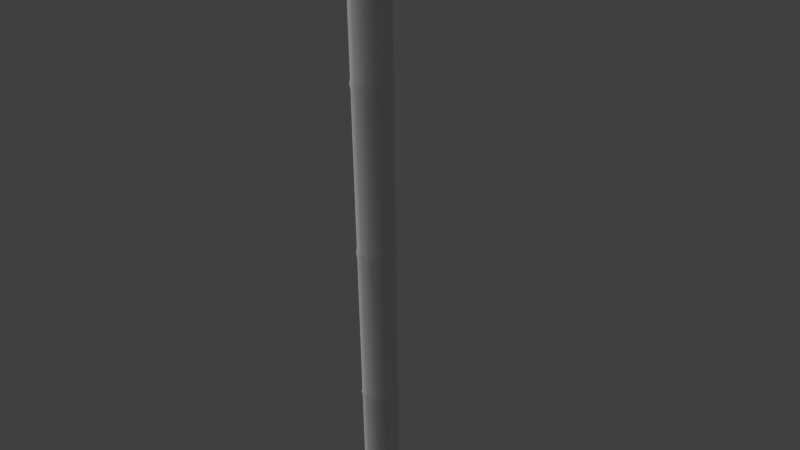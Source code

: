 # Source: bamboo.blend  (saved by Blender 2.59.0; exported with 4.5.12 LTS)
import bpy
from mathutils import Matrix  # noqa: F401  (used for matrix-valued properties, if any)

bpy.ops.wm.read_factory_settings(use_empty=True)
scene = bpy.context.scene
scene.name = 'Scene'

# ---- collections
col_collection_1 = bpy.data.collections.new('Collection 1'); scene.collection.children.link(col_collection_1)

# ---- materials (node trees are filled in below, after node groups)
mat_bamboo = bpy.data.materials.new('bamboo')
mat_bamboo.alpha_threshold = 0.0
mat_bamboo.use_transparent_shadow = False
mat_bamboo.roughness = 0.5
mat_bamboo.specular_intensity = 0.8554
mat_bamboo.line_color = (0.0, 0.0, 0.0, 1.0)

# ---- material node trees

# ---- world
world_world = bpy.data.worlds.new('World'); scene.world = world_world
world_world.color = (0.05088, 0.05088, 0.05088)
world_world.use_sun_shadow = False
world_world.sun_shadow_jitter_overblur = 0.0
world_world.cycles.sampling_method = 'MANUAL'
world_world.cycles.sample_map_resolution = 256

# ---- cameras
cam_camera = bpy.data.cameras.new('Camera')
cam_camera.clip_end = 100.0
cam_camera.lens = 35.0
cam_camera.ortho_scale = 7.314
cam_camera.dof.focus_distance = 0.0
cam_camera.dof.aperture_fstop = 128.0

# ---- lights
light_lamp = bpy.data.lights.new('Lamp', 'SUN')
light_lamp.transmission_factor = 0.0
light_lamp.cutoff_distance = 30.0
light_lamp.angle = 1.571
light_lamp.energy = 1.0
light_lamp.shadow_buffer_clip_start = 1.001
light_lamp.shadow_soft_size = 1.0
light_lamp.shadow_cascade_max_distance = 1000.0
light_lamp.cycles.use_multiple_importance_sampling = False

# ---- meshes
me_cylinder = bpy.data.meshes.new('Cylinder')
me_cylinder.from_pydata([(0.0, 0.6, -10.0), (0.3527, 0.4854, -10.0), (0.5706, 0.1854, -10.0), (0.5706, -0.1854, -10.0), (0.3527, -0.4854, -10.0), (-5.245e-08, -0.6, -10.0), (-0.3527, -0.4854, -10.0), (-0.5706, -0.1854, -10.0), (-0.5706, 0.1854, -10.0), (-0.3527, 0.4854, -10.0), (3.91e-07, 0.6, 10.0), (0.3527, 0.4854, 10.0), (0.5706, 0.1854, 10.0), (0.5706, -0.1854, 10.0), (0.3527, -0.4854, 10.0), (-1.159e-06, -0.6, 10.0), (-0.3527, -0.4854, 10.0), (-0.5706, -0.1854, 10.0), (-0.5706, 0.1854, 10.0), (-0.3527, 0.4854, 10.0), (0.3527, 0.4854, 0.0), (1.955e-07, 0.6, 0.0), (0.5706, 0.1854, 0.0), (0.5706, -0.1854, 0.0), (0.3527, -0.4854, 0.0), (-6.056e-07, -0.6, 0.0), (-0.3527, -0.4854, 0.0), (-0.5706, -0.1854, 0.0), (-0.5706, 0.1854, 0.0), (-0.3527, 0.4854, 0.0), (0.3527, 0.4854, -5.0), (0.3527, 0.4854, 5.0), (9.775e-08, 0.6, -5.0), (2.933e-07, 0.6, 5.0), (0.5706, 0.1854, -5.0), (0.5706, 0.1854, 5.0), (0.5706, -0.1854, -5.0), (0.5706, -0.1854, 5.0), (0.3527, -0.4854, -5.0), (0.3527, -0.4854, 5.0), (-3.29e-07, -0.6, -5.0), (-8.822e-07, -0.6, 5.0), (-0.3527, -0.4854, -5.0), (-0.3527, -0.4854, 5.0), (-0.5706, -0.1854, -5.0), (-0.5706, -0.1854, 5.0), (-0.5706, 0.1854, -5.0), (-0.5706, 0.1854, 5.0), (-0.3527, 0.4854, -5.0), (-0.3527, 0.4854, 5.0), (0.335, 0.4611, -9.836), (1.264e-09, 0.57, -9.836), (0.5421, 0.1761, -9.836), (0.5421, -0.1761, -9.836), (0.335, -0.4611, -9.836), (-6.025e-08, -0.57, -9.836), (-0.335, -0.4611, -9.836), (-0.5421, -0.1761, -9.836), (-0.5421, 0.1761, -9.836), (-0.335, 0.4611, -9.836), (0.335, 0.4611, -5.14), (8.848e-08, 0.57, -5.14), (0.5421, 0.1761, -5.14), (0.5421, -0.1761, -5.14), (0.335, -0.4611, -5.14), (-3.07e-07, -0.57, -5.14), (-0.335, -0.4611, -5.14), (-0.5421, -0.1761, -5.14), (-0.5421, 0.1761, -5.14), (-0.335, 0.4611, -5.14), (0.335, 0.4611, -4.87), (9.349e-08, 0.57, -4.87), (0.5421, 0.1761, -4.87), (0.5421, -0.1761, -4.87), (0.335, -0.4611, -4.87), (-3.212e-07, -0.57, -4.87), (-0.335, -0.4611, -4.87), (-0.5421, -0.1761, -4.87), (-0.5421, 0.1761, -4.87), (-0.335, 0.4611, -4.87), (0.335, 0.4611, -0.184), (1.805e-07, 0.57, -0.184), (0.5421, 0.1761, -0.184), (0.5421, -0.1761, -0.184), (0.335, -0.4611, -0.184), (-5.674e-07, -0.57, -0.184), (-0.335, -0.4611, -0.184), (-0.5421, -0.1761, -0.184), (-0.5421, 0.1761, -0.184), (-0.335, 0.4611, -0.184), (0.335, 0.4611, 0.1284), (1.863e-07, 0.57, 0.1284), (0.5421, 0.1761, 0.1284), (0.5421, -0.1761, 0.1284), (0.335, -0.4611, 0.1284), (-5.838e-07, -0.57, 0.1284), (-0.335, -0.4611, 0.1284), (-0.5421, -0.1761, 0.1284), (-0.5421, 0.1761, 0.1284), (-0.335, 0.4611, 0.1284), (0.335, 0.4611, 4.819), (2.734e-07, 0.57, 4.819), (0.5421, 0.1761, 4.819), (0.5421, -0.1761, 4.819), (0.335, -0.4611, 4.819), (-8.303e-07, -0.57, 4.819), (-0.335, -0.4611, 4.819), (-0.5421, -0.1761, 4.819), (-0.5421, 0.1761, 4.819), (-0.335, 0.4611, 4.819), (0.335, 0.4611, 5.135), (2.793e-07, 0.57, 5.135), (0.5421, 0.1761, 5.135), (0.5421, -0.1761, 5.135), (0.335, -0.4611, 5.135), (-8.469e-07, -0.57, 5.135), (-0.335, -0.4611, 5.135), (-0.5421, -0.1761, 5.135), (-0.5421, 0.1761, 5.135), (-0.335, 0.4611, 5.135), (0.335, 0.4611, 9.793), (3.658e-07, 0.57, 9.793), (0.5421, 0.1761, 9.793), (0.5421, -0.1761, 9.793), (0.335, -0.4611, 9.793), (-1.092e-06, -0.57, 9.793), (-0.335, -0.4611, 9.793), (-0.5421, -0.1761, 9.793), (-0.5421, 0.1761, 9.793), (-0.335, 0.4611, 9.793)], [], [(0, 51, 50, 1), (1, 50, 52, 2), (2, 52, 53, 3), (3, 53, 54, 4), (4, 54, 55, 5), (5, 55, 56, 6), (6, 56, 57, 7), (7, 57, 58, 8), (8, 58, 59, 9), (51, 0, 9, 59), (51, 61, 60, 50), (61, 32, 30, 60), (50, 60, 62, 52), (60, 30, 34, 62), (52, 62, 63, 53), (62, 34, 36, 63), (53, 63, 64, 54), (63, 36, 38, 64), (54, 64, 65, 55), (64, 38, 40, 65), (55, 65, 66, 56), (65, 40, 42, 66), (56, 66, 67, 57), (66, 42, 44, 67), (57, 67, 68, 58), (67, 44, 46, 68), (58, 68, 69, 59), (68, 46, 48, 69), (32, 61, 69, 48), (61, 51, 59, 69), (32, 71, 70, 30), (30, 70, 72, 34), (34, 72, 73, 36), (36, 73, 74, 38), (38, 74, 75, 40), (40, 75, 76, 42), (42, 76, 77, 44), (44, 77, 78, 46), (46, 78, 79, 48), (71, 32, 48, 79), (71, 81, 80, 70), (81, 21, 20, 80), (70, 80, 82, 72), (80, 20, 22, 82), (72, 82, 83, 73), (82, 22, 23, 83), (73, 83, 84, 74), (83, 23, 24, 84), (74, 84, 85, 75), (84, 24, 25, 85), (75, 85, 86, 76), (85, 25, 26, 86), (76, 86, 87, 77), (86, 26, 27, 87), (77, 87, 88, 78), (87, 27, 28, 88), (78, 88, 89, 79), (88, 28, 29, 89), (21, 81, 89, 29), (81, 71, 79, 89), (21, 91, 90, 20), (20, 90, 92, 22), (22, 92, 93, 23), (23, 93, 94, 24), (24, 94, 95, 25), (25, 95, 96, 26), (26, 96, 97, 27), (27, 97, 98, 28), (28, 98, 99, 29), (91, 21, 29, 99), (91, 101, 100, 90), (101, 33, 31, 100), (90, 100, 102, 92), (100, 31, 35, 102), (92, 102, 103, 93), (102, 35, 37, 103), (93, 103, 104, 94), (103, 37, 39, 104), (94, 104, 105, 95), (104, 39, 41, 105), (95, 105, 106, 96), (105, 41, 43, 106), (96, 106, 107, 97), (106, 43, 45, 107), (97, 107, 108, 98), (107, 45, 47, 108), (98, 108, 109, 99), (108, 47, 49, 109), (33, 101, 109, 49), (101, 91, 99, 109), (33, 111, 110, 31), (31, 110, 112, 35), (35, 112, 113, 37), (37, 113, 114, 39), (39, 114, 115, 41), (41, 115, 116, 43), (43, 116, 117, 45), (45, 117, 118, 47), (47, 118, 119, 49), (111, 33, 49, 119), (111, 121, 120, 110), (121, 10, 11, 120), (110, 120, 122, 112), (120, 11, 12, 122), (112, 122, 123, 113), (122, 12, 13, 123), (113, 123, 124, 114), (123, 13, 14, 124), (114, 124, 125, 115), (124, 14, 15, 125), (115, 125, 126, 116), (125, 15, 16, 126), (116, 126, 127, 117), (126, 16, 17, 127), (117, 127, 128, 118), (127, 17, 18, 128), (118, 128, 129, 119), (128, 18, 19, 129), (10, 121, 129, 19), (121, 111, 119, 129)])
me_cylinder.polygons.foreach_set('use_smooth', [True] * 120)
_uv = me_cylinder.uv_layers.new(name='UVTex')
_uv.uv.foreach_set('vector', [0.7, 0.0, 0.7, 0.008216, 0.6, 0.008216, 0.6, 0.0, 0.6, 0.0, 0.6, 0.008216, 0.5, 0.008216, 0.5, 0.0, 0.5, 0.0, 0.5, 0.008216, 0.4, 0.008216, 0.4, 0.0, 0.4, 0.0, 0.4, 0.008216, 0.3, 0.008216, 0.3, 0.0, 0.3, 0.0, 0.3, 0.008216, 0.2, 0.008216, 0.2, 0.0, 0.2, 0.0, 0.2, 0.008216, 0.1, 0.008216, 0.1, 0.0, 0.1, 0.0, 0.1, 0.008216, 2.235e-07, 0.008216, 1.937e-07, 0.0, 1.0, 0.0, 1.0, 0.008216, 0.9, 0.008216, 0.9, 0.0, 0.9, 0.0, 0.9, 0.008216, 0.8, 0.008216, 0.8, 0.0, 0.7, 0.008216, 0.7, 0.0, 0.8, 0.0, 0.8, 0.008216, 0.7, 0.008216, 0.7, 0.243, 0.6, 0.243, 0.6, 0.008216, 0.7, 0.243, 0.7, 0.25, 0.6, 0.25, 0.6, 0.243, 0.6, 0.008216, 0.6, 0.243, 0.5, 0.243, 0.5, 0.008216, 0.6, 0.243, 0.6, 0.25, 0.5, 0.25, 0.5, 0.243, 0.5, 0.008216, 0.5, 0.243, 0.4, 0.243, 0.4, 0.008216, 0.5, 0.243, 0.5, 0.25, 0.4, 0.25, 0.4, 0.243, 0.4, 0.008216, 0.4, 0.243, 0.3, 0.243, 0.3, 0.008216, 0.4, 0.243, 0.4, 0.25, 0.3, 0.25, 0.3, 0.243, 0.3, 0.008216, 0.3, 0.243, 0.2, 0.243, 0.2, 0.008216, 0.3, 0.243, 0.3, 0.25, 0.2, 0.25, 0.2, 0.243, 0.2, 0.008216, 0.2, 0.243, 0.1, 0.243, 0.1, 0.008216, 0.2, 0.243, 0.2, 0.25, 0.1, 0.25, 0.1, 0.243, 0.1, 0.008216, 0.1, 0.243, 1.49e-08, 0.243, 2.235e-07, 0.008216, 0.1, 0.243, 0.1, 0.25, 1.49e-08, 0.25, 1.49e-08, 0.243, 1.0, 0.008216, 1.0, 0.243, 0.9, 0.243, 0.9, 0.008216, 1.0, 0.243, 1.0, 0.25, 0.9, 0.25, 0.9, 0.243, 0.9, 0.008216, 0.9, 0.243, 0.8, 0.243, 0.8, 0.008216, 0.9, 0.243, 0.9, 0.25, 0.8, 0.25, 0.8, 0.243, 0.7, 0.25, 0.7, 0.243, 0.8, 0.243, 0.8, 0.25, 0.7, 0.243, 0.7, 0.008216, 0.8, 0.008216, 0.8, 0.243, 0.7, 0.25, 0.7, 0.2565, 0.6, 0.2565, 0.6, 0.25, 0.6, 0.25, 0.6, 0.2565, 0.5, 0.2565, 0.5, 0.25, 0.5, 0.25, 0.5, 0.2565, 0.4, 0.2565, 0.4, 0.25, 0.4, 0.25, 0.4, 0.2565, 0.3, 0.2565, 0.3, 0.25, 0.3, 0.25, 0.3, 0.2565, 0.2, 0.2565, 0.2, 0.25, 0.2, 0.25, 0.2, 0.2565, 0.1, 0.2565, 0.1, 0.25, 0.1, 0.25, 0.1, 0.2565, 1.49e-08, 0.2565, 1.49e-08, 0.25, 1.0, 0.25, 1.0, 0.2565, 0.9, 0.2565, 0.9, 0.25, 0.9, 0.25, 0.9, 0.2565, 0.8, 0.2565, 0.8, 0.25, 0.7, 0.2565, 0.7, 0.25, 0.8, 0.25, 0.8, 0.2565, 0.7, 0.2565, 0.7, 0.4908, 0.6, 0.4908, 0.6, 0.2565, 0.7, 0.4908, 0.7, 0.5, 0.6, 0.5, 0.6, 0.4908, 0.6, 0.2565, 0.6, 0.4908, 0.5, 0.4908, 0.5, 0.2565, 0.6, 0.4908, 0.6, 0.5, 0.5, 0.5, 0.5, 0.4908, 0.5, 0.2565, 0.5, 0.4908, 0.4, 0.4908, 0.4, 0.2565, 0.5, 0.4908, 0.5, 0.5, 0.4, 0.5, 0.4, 0.4908, 0.4, 0.2565, 0.4, 0.4908, 0.3, 0.4908, 0.3, 0.2565, 0.4, 0.4908, 0.4, 0.5, 0.3, 0.5, 0.3, 0.4908, 0.3, 0.2565, 0.3, 0.4908, 0.2, 0.4908, 0.2, 0.2565, 0.3, 0.4908, 0.3, 0.5, 0.2, 0.5, 0.2, 0.4908, 0.2, 0.2565, 0.2, 0.4908, 0.1, 0.4908, 0.1, 0.2565, 0.2, 0.4908, 0.2, 0.5, 0.1, 0.5, 0.1, 0.4908, 0.1, 0.2565, 0.1, 0.4908, -1.639e-07, 0.4908, 1.49e-08, 0.2565, 0.1, 0.4908, 0.1, 0.5, -1.639e-07, 0.5, -1.639e-07, 0.4908, 1.0, 0.2565, 1.0, 0.4908, 0.9, 0.4908, 0.9, 0.2565, 1.0, 0.4908, 1.0, 0.5, 0.9, 0.5, 0.9, 0.4908, 0.9, 0.2565, 0.9, 0.4908, 0.8, 0.4908, 0.8, 0.2565, 0.9, 0.4908, 0.9, 0.5, 0.8, 0.5, 0.8, 0.4908, 0.7, 0.5, 0.7, 0.4908, 0.8, 0.4908, 0.8, 0.5, 0.7, 0.4908, 0.7, 0.2565, 0.8, 0.2565, 0.8, 0.4908, 0.7, 0.5, 0.7, 0.5064, 0.6, 0.5064, 0.6, 0.5, 0.6, 0.5, 0.6, 0.5064, 0.5, 0.5064, 0.5, 0.5, 0.5, 0.5, 0.5, 0.5064, 0.4, 0.5064, 0.4, 0.5, 0.4, 0.5, 0.4, 0.5064, 0.3, 0.5064, 0.3, 0.5, 0.3, 0.5, 0.3, 0.5064, 0.2, 0.5064, 0.2, 0.5, 0.2, 0.5, 0.2, 0.5064, 0.1, 0.5064, 0.1, 0.5, 0.1, 0.5, 0.1, 0.5064, -1.639e-07, 0.5064, -1.639e-07, 0.5, 1.0, 0.5, 1.0, 0.5064, 0.9, 0.5064, 0.9, 0.5, 0.9, 0.5, 0.9, 0.5064, 0.8, 0.5064, 0.8, 0.5, 0.7, 0.5064, 0.7, 0.5, 0.8, 0.5, 0.8, 0.5064, 0.7, 0.5064, 0.7, 0.741, 0.6, 0.741, 0.6, 0.5064, 0.7, 0.741, 0.7, 0.75, 0.6, 0.75, 0.6, 0.741, 0.6, 0.5064, 0.6, 0.741, 0.5, 0.741, 0.5, 0.5064, 0.6, 0.741, 0.6, 0.75, 0.5, 0.75, 0.5, 0.741, 0.5, 0.5064, 0.5, 0.741, 0.4, 0.741, 0.4, 0.5064, 0.5, 0.741, 0.5, 0.75, 0.4, 0.75, 0.4, 0.741, 0.4, 0.5064, 0.4, 0.741, 0.3, 0.741, 0.3, 0.5064, 0.4, 0.741, 0.4, 0.75, 0.3, 0.75, 0.3, 0.741, 0.3, 0.5064, 0.3, 0.741, 0.2, 0.741, 0.2, 0.5064, 0.3, 0.741, 0.3, 0.75, 0.2, 0.75, 0.2, 0.741, 0.2, 0.5064, 0.2, 0.741, 0.1, 0.741, 0.1, 0.5064, 0.2, 0.741, 0.2, 0.75, 0.1, 0.75, 0.1, 0.741, 0.1, 0.5064, 0.1, 0.741, -3.427e-07, 0.741, -1.639e-07, 0.5064, 0.1, 0.741, 0.1, 0.75, -3.427e-07, 0.75, -3.427e-07, 0.741, 1.0, 0.5064, 1.0, 0.741, 0.9, 0.741, 0.9, 0.5064, 1.0, 0.741, 1.0, 0.75, 0.9, 0.75, 0.9, 0.741, 0.9, 0.5064, 0.9, 0.741, 0.8, 0.741, 0.8, 0.5064, 0.9, 0.741, 0.9, 0.75, 0.8, 0.75, 0.8, 0.741, 0.7, 0.75, 0.7, 0.741, 0.8, 0.741, 0.8, 0.75, 0.7, 0.741, 0.7, 0.5064, 0.8, 0.5064, 0.8, 0.741, 0.7, 0.75, 0.7, 0.7568, 0.6, 0.7568, 0.6, 0.75, 0.6, 0.75, 0.6, 0.7568, 0.5, 0.7568, 0.5, 0.75, 0.5, 0.75, 0.5, 0.7568, 0.4, 0.7568, 0.4, 0.75, 0.4, 0.75, 0.4, 0.7568, 0.3, 0.7568, 0.3, 0.75, 0.3, 0.75, 0.3, 0.7568, 0.2, 0.7568, 0.2, 0.75, 0.2, 0.75, 0.2, 0.7568, 0.1, 0.7568, 0.1, 0.75, 0.1, 0.75, 0.1, 0.7568, -4.023e-07, 0.7568, -3.427e-07, 0.75, 1.0, 0.75, 1.0, 0.7568, 0.9, 0.7568, 0.9, 0.75, 0.9, 0.75, 0.9, 0.7568, 0.8, 0.7568, 0.8, 0.75, 0.7, 0.7568, 0.7, 0.75, 0.8, 0.75, 0.8, 0.7568, 0.7, 0.7568, 0.7, 0.9896, 0.6, 0.9896, 0.6, 0.7568, 0.7, 0.9896, 0.7, 1.0, 0.6, 1.0, 0.6, 0.9896, 0.6, 0.7568, 0.6, 0.9896, 0.5, 0.9896, 0.5, 0.7568, 0.6, 0.9896, 0.6, 1.0, 0.5, 1.0, 0.5, 0.9896, 0.5, 0.7568, 0.5, 0.9896, 0.4, 0.9896, 0.4, 0.7568, 0.5, 0.9896, 0.5, 1.0, 0.4, 1.0, 0.4, 0.9896, 0.4, 0.7568, 0.4, 0.9896, 0.3, 0.9896, 0.3, 0.7568, 0.4, 0.9896, 0.4, 1.0, 0.3, 1.0, 0.3, 0.9896, 0.3, 0.7568, 0.3, 0.9896, 0.2, 0.9896, 0.2, 0.7568, 0.3, 0.9896, 0.3, 1.0, 0.2, 1.0, 0.2, 0.9896, 0.2, 0.7568, 0.2, 0.9896, 0.1, 0.9896, 0.1, 0.7568, 0.2, 0.9896, 0.2, 1.0, 0.1, 1.0, 0.1, 0.9896, 0.1, 0.7568, 0.1, 0.9896, -5.811e-07, 0.9896, -4.023e-07, 0.7568, 0.1, 0.9896, 0.1, 1.0, -5.811e-07, 1.0, -5.811e-07, 0.9896, 1.0, 0.7568, 1.0, 0.9896, 0.9, 0.9896, 0.9, 0.7568, 1.0, 0.9896, 1.0, 1.0, 0.9, 1.0, 0.9, 0.9896, 0.9, 0.7568, 0.9, 0.9896, 0.8, 0.9896, 0.8, 0.7568, 0.9, 0.9896, 0.9, 1.0, 0.8, 1.0, 0.8, 0.9896, 0.7, 1.0, 0.7, 0.9896, 0.8, 0.9896, 0.8, 1.0, 0.7, 0.9896, 0.7, 0.7568, 0.8, 0.7568, 0.8, 0.9896])
me_cylinder.materials.append(mat_bamboo)
me_cylinder.use_remesh_preserve_volume = False
me_cylinder.use_remesh_preserve_attributes = False
me_cylinder.use_mirror_vertex_groups = False
me_cylinder.update()

# ---- objects
ob_cylinder = bpy.data.objects.new('Cylinder', me_cylinder)
ob_lamp = bpy.data.objects.new('Lamp', light_lamp)
ob_camera = bpy.data.objects.new('Camera', cam_camera)

# ---- transforms, parenting, visibility, modifiers, constraints
ob_cylinder.location = (0.0, 0.0, 0.0)
ob_cylinder.scale = (0.5, 0.5, 0.5)
ob_cylinder.lineart.crease_threshold = 0.0
ob_lamp.location = (-0.9054, -3.279, 3.946)
ob_lamp.rotation_euler = (-1.075, -0.1606, 1.903)
ob_lamp.lock_rotations_4d = False
ob_lamp.empty_display_type = 'ARROWS'
ob_lamp.color = (0.0, 0.0, 0.0, 0.0)
ob_lamp.lineart.crease_threshold = 0.0
ob_camera.location = (7.481, -6.508, 5.344)
ob_camera.rotation_euler = (1.109, 0.01082, 0.8149)
ob_camera.lock_rotations_4d = False
ob_camera.empty_display_type = 'ARROWS'
ob_camera.color = (0.0, 0.0, 0.0, 0.0)
ob_camera.display_type = 'WIRE'
ob_camera.lineart.crease_threshold = 0.0

# ---- collection membership
col_collection_1.objects.link(ob_cylinder)
col_collection_1.objects.link(ob_lamp)
col_collection_1.objects.link(ob_camera)

# ---- scene / render settings (as saved in the file)
scene.camera = ob_camera
scene.frame_start = 1; scene.frame_end = 250; scene.frame_set(-9)
scene.render.engine = 'BLENDER_EEVEE_NEXT'
scene.render.image_settings.color_mode = 'RGB'
scene.render.image_settings.compression = 90
scene.render.resolution_percentage = 50
scene.render.dither_intensity = 0.0
scene.render.bake_margin = 2
scene.render.bake_bias = 0.0
scene.cycles.use_denoising = False
scene.cycles.samples = 10
scene.cycles.sampling_pattern = 'TABULATED_SOBOL'
scene.cycles.light_sampling_threshold = 0.0
scene.cycles.use_adaptive_sampling = False
scene.cycles.use_light_tree = False
scene.cycles.blur_glossy = 0.0
scene.cycles.volume_bounces = 1
scene.cycles.pixel_filter_type = 'GAUSSIAN'
scene.cycles.sample_clamp_indirect = 0.0
scene.view_settings.view_transform = 'Standard'
bpy.context.view_layer.update()
